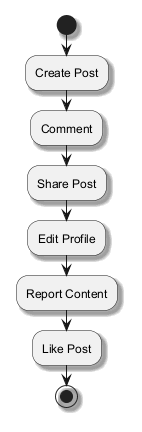

The diagram above was rendered by PlantUML. Its source (embedded in the PNG):
@startuml
skinparam backgroundColor #FFFFFF
skinparam classBackgroundColor #F1F8E9
skinparam classBorderColor #33691E
skinparam shadowing true
start
:Create Post;
:Comment;
:Share Post;
:Edit Profile;
:Report Content;
:Like Post;
stop
@enduml